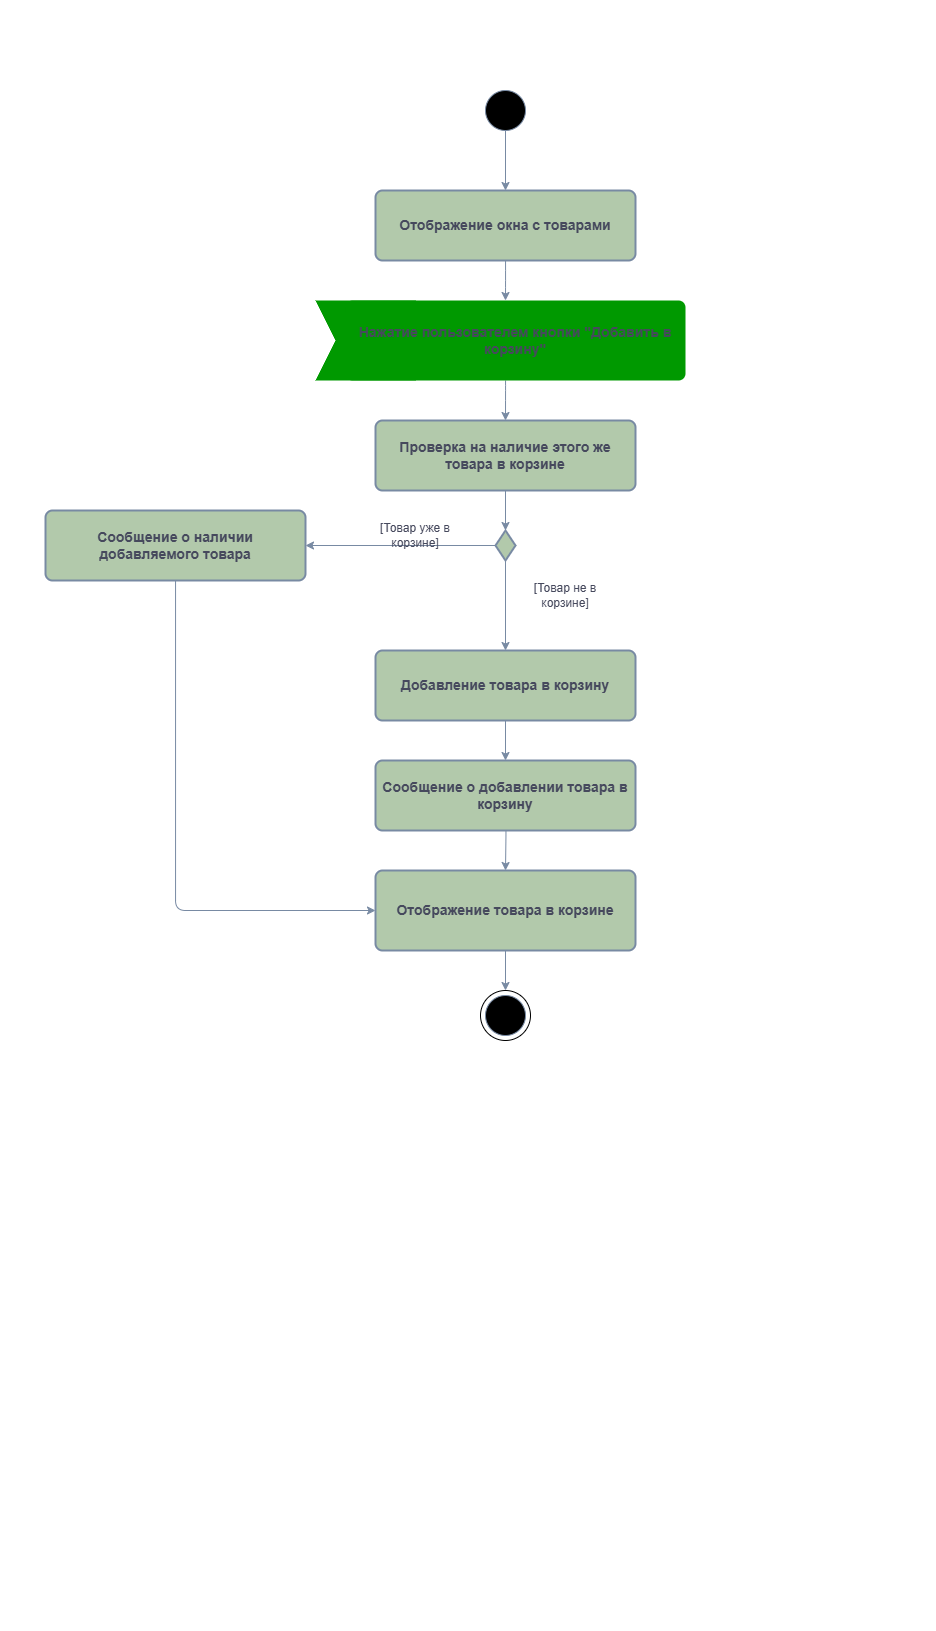

The diagram above was exported from draw.io. Its source (the exported page's mxGraphModel, read from the mxfile embedded in the PNG):
<mxGraphModel dx="1827" dy="1666" grid="1" gridSize="10" guides="1" tooltips="1" connect="1" arrows="1" fold="1" page="1" pageScale="1" pageWidth="827" pageHeight="1169" background="#FFFFFF" math="0" shadow="0">
  <root>
    <mxCell id="0" />
    <mxCell id="1" parent="0" />
    <mxCell id="K6HCk1tsAgLE9_qAehCi-262" value="" style="rounded=0;whiteSpace=wrap;html=1;strokeColor=#788AA3;fontColor=#46495D;fillColor=#B2C9AB;" parent="1" vertex="1">
      <mxGeometry x="10" y="-10" width="10" as="geometry" />
    </mxCell>
    <mxCell id="K6HCk1tsAgLE9_qAehCi-263" value="" style="rounded=0;whiteSpace=wrap;html=1;strokeColor=#788AA3;fontColor=#46495D;fillColor=#B2C9AB;" parent="1" vertex="1">
      <mxGeometry x="880" y="660" width="10" as="geometry" />
    </mxCell>
    <mxCell id="K6HCk1tsAgLE9_qAehCi-264" style="edgeStyle=orthogonalEdgeStyle;orthogonalLoop=1;jettySize=auto;html=1;entryX=0.5;entryY=0;entryDx=0;entryDy=0;strokeColor=#788AA3;fontColor=#46495D;fillColor=#B2C9AB;" parent="1" source="K6HCk1tsAgLE9_qAehCi-265" target="K6HCk1tsAgLE9_qAehCi-267" edge="1">
      <mxGeometry relative="1" as="geometry" />
    </mxCell>
    <mxCell id="K6HCk1tsAgLE9_qAehCi-265" value="" style="ellipse;whiteSpace=wrap;html=1;aspect=fixed;strokeColor=#788AA3;fontColor=#46495D;fillColor=#000000;" parent="1" vertex="1">
      <mxGeometry x="440" y="-880" width="40" height="40" as="geometry" />
    </mxCell>
    <mxCell id="K6HCk1tsAgLE9_qAehCi-266" style="edgeStyle=orthogonalEdgeStyle;orthogonalLoop=1;jettySize=auto;html=1;strokeColor=#788AA3;fontColor=#46495D;fillColor=#B2C9AB;" parent="1" source="K6HCk1tsAgLE9_qAehCi-267" edge="1">
      <mxGeometry relative="1" as="geometry">
        <mxPoint x="460" y="-670" as="targetPoint" />
      </mxGeometry>
    </mxCell>
    <mxCell id="K6HCk1tsAgLE9_qAehCi-267" value="&lt;font style=&quot;font-size: 14px;&quot;&gt;&lt;b&gt;Отображение окна с товарами&lt;br&gt;&lt;/b&gt;&lt;/font&gt;" style="rounded=1;whiteSpace=wrap;html=1;absoluteArcSize=1;arcSize=14;strokeWidth=2;strokeColor=#788AA3;fontColor=#46495D;fillColor=#B2C9AB;" parent="1" vertex="1">
      <mxGeometry x="330" y="-780" width="260" height="70" as="geometry" />
    </mxCell>
    <mxCell id="K6HCk1tsAgLE9_qAehCi-268" value="" style="shape=step;perimeter=stepPerimeter;whiteSpace=wrap;html=1;fixedSize=1;strokeColor=none;fontColor=#46495D;fillColor=#009900;" parent="1" vertex="1">
      <mxGeometry x="270" y="-670" width="120" height="80" as="geometry" />
    </mxCell>
    <mxCell id="K6HCk1tsAgLE9_qAehCi-269" style="edgeStyle=orthogonalEdgeStyle;orthogonalLoop=1;jettySize=auto;html=1;entryX=0.5;entryY=0;entryDx=0;entryDy=0;strokeColor=#788AA3;fontColor=#46495D;fillColor=#B2C9AB;" parent="1" source="K6HCk1tsAgLE9_qAehCi-270" target="K6HCk1tsAgLE9_qAehCi-272" edge="1">
      <mxGeometry relative="1" as="geometry">
        <Array as="points">
          <mxPoint x="460" y="-580" />
          <mxPoint x="460" y="-580" />
        </Array>
      </mxGeometry>
    </mxCell>
    <mxCell id="K6HCk1tsAgLE9_qAehCi-270" value="&lt;b style=&quot;font-size: 14px;&quot;&gt;Нажатие пользователем кнопки &quot;Добавить в корзину&quot;&lt;br&gt;&lt;/b&gt;" style="rounded=1;whiteSpace=wrap;html=1;absoluteArcSize=1;arcSize=14;strokeWidth=2;strokeColor=none;fontColor=#46495D;fillColor=#009900;" parent="1" vertex="1">
      <mxGeometry x="300" y="-670" width="340" height="80" as="geometry" />
    </mxCell>
    <mxCell id="K6HCk1tsAgLE9_qAehCi-271" style="edgeStyle=orthogonalEdgeStyle;orthogonalLoop=1;jettySize=auto;html=1;exitX=0.5;exitY=1;exitDx=0;exitDy=0;entryX=0.5;entryY=0;entryDx=0;entryDy=0;strokeColor=#788AA3;fontColor=#46495D;fillColor=#B2C9AB;" parent="1" target="K6HCk1tsAgLE9_qAehCi-274" edge="1">
      <mxGeometry relative="1" as="geometry">
        <mxPoint x="460.0000000000002" y="-180" as="sourcePoint" />
      </mxGeometry>
    </mxCell>
    <mxCell id="K6HCk1tsAgLE9_qAehCi-272" value="&lt;font style=&quot;font-size: 14px;&quot;&gt;&lt;b&gt;Проверка на наличие этого же товара в корзине&lt;br&gt;&lt;/b&gt;&lt;/font&gt;" style="rounded=1;whiteSpace=wrap;html=1;absoluteArcSize=1;arcSize=14;strokeWidth=2;strokeColor=#788AA3;fontColor=#46495D;fillColor=#B2C9AB;" parent="1" vertex="1">
      <mxGeometry x="330" y="-550" width="260" height="70" as="geometry" />
    </mxCell>
    <mxCell id="K6HCk1tsAgLE9_qAehCi-273" style="edgeStyle=orthogonalEdgeStyle;orthogonalLoop=1;jettySize=auto;html=1;exitX=0.5;exitY=1;exitDx=0;exitDy=0;entryX=0.5;entryY=0;entryDx=0;entryDy=0;strokeColor=#788AA3;fontColor=#46495D;fillColor=#B2C9AB;" parent="1" source="K6HCk1tsAgLE9_qAehCi-274" target="K6HCk1tsAgLE9_qAehCi-276" edge="1">
      <mxGeometry relative="1" as="geometry" />
    </mxCell>
    <mxCell id="K6HCk1tsAgLE9_qAehCi-274" value="&lt;font style=&quot;font-size: 14px;&quot;&gt;&lt;b&gt;Отображение товара в корзине&lt;/b&gt;&lt;br&gt;&lt;/font&gt;" style="rounded=1;whiteSpace=wrap;html=1;absoluteArcSize=1;arcSize=14;strokeWidth=2;strokeColor=#788AA3;fontColor=#46495D;fillColor=#B2C9AB;" parent="1" vertex="1">
      <mxGeometry x="330" y="-100" width="260" height="80" as="geometry" />
    </mxCell>
    <mxCell id="K6HCk1tsAgLE9_qAehCi-275" value="" style="ellipse;whiteSpace=wrap;html=1;aspect=fixed;strokeColor=#788AA3;fontColor=#46495D;fillColor=#000000;" parent="1" vertex="1">
      <mxGeometry x="440" y="25" width="40" height="40" as="geometry" />
    </mxCell>
    <mxCell id="K6HCk1tsAgLE9_qAehCi-276" value="" style="ellipse;whiteSpace=wrap;html=1;aspect=fixed;strokeColor=#000000;fontColor=#46495D;fillColor=none;" parent="1" vertex="1">
      <mxGeometry x="435" y="20" width="50" height="50" as="geometry" />
    </mxCell>
    <mxCell id="K6HCk1tsAgLE9_qAehCi-277" value="" style="edgeStyle=orthogonalEdgeStyle;orthogonalLoop=1;jettySize=auto;html=1;exitX=0.5;exitY=1;exitDx=0;exitDy=0;entryX=0.5;entryY=0;entryDx=0;entryDy=0;strokeColor=#788AA3;fontColor=#46495D;fillColor=#B2C9AB;" parent="1" source="K6HCk1tsAgLE9_qAehCi-282" target="K6HCk1tsAgLE9_qAehCi-279" edge="1">
      <mxGeometry relative="1" as="geometry">
        <mxPoint x="460" y="-480" as="sourcePoint" />
        <mxPoint x="460" y="-330" as="targetPoint" />
      </mxGeometry>
    </mxCell>
    <mxCell id="K6HCk1tsAgLE9_qAehCi-278" style="edgeStyle=orthogonalEdgeStyle;orthogonalLoop=1;jettySize=auto;html=1;exitX=0.5;exitY=1;exitDx=0;exitDy=0;entryX=0.5;entryY=0;entryDx=0;entryDy=0;strokeColor=#788AA3;fontColor=#46495D;fillColor=#B2C9AB;" parent="1" source="K6HCk1tsAgLE9_qAehCi-279" target="K6HCk1tsAgLE9_qAehCi-285" edge="1">
      <mxGeometry relative="1" as="geometry" />
    </mxCell>
    <mxCell id="K6HCk1tsAgLE9_qAehCi-279" value="&lt;font style=&quot;font-size: 14px;&quot;&gt;&lt;b&gt;Добавление товара в корзину&lt;br&gt;&lt;/b&gt;&lt;/font&gt;" style="rounded=1;whiteSpace=wrap;html=1;absoluteArcSize=1;arcSize=14;strokeWidth=2;strokeColor=#788AA3;fontColor=#46495D;fillColor=#B2C9AB;" parent="1" vertex="1">
      <mxGeometry x="330" y="-320" width="260" height="70" as="geometry" />
    </mxCell>
    <mxCell id="K6HCk1tsAgLE9_qAehCi-280" value="" style="edgeStyle=orthogonalEdgeStyle;orthogonalLoop=1;jettySize=auto;html=1;exitX=0.5;exitY=1;exitDx=0;exitDy=0;entryX=0.5;entryY=0;entryDx=0;entryDy=0;strokeColor=#788AA3;fontColor=#46495D;fillColor=#B2C9AB;" parent="1" source="K6HCk1tsAgLE9_qAehCi-272" target="K6HCk1tsAgLE9_qAehCi-282" edge="1">
      <mxGeometry relative="1" as="geometry">
        <mxPoint x="460" y="-480" as="sourcePoint" />
        <mxPoint x="460" y="-320" as="targetPoint" />
      </mxGeometry>
    </mxCell>
    <mxCell id="K6HCk1tsAgLE9_qAehCi-281" style="edgeStyle=orthogonalEdgeStyle;orthogonalLoop=1;jettySize=auto;html=1;exitX=0;exitY=0.5;exitDx=0;exitDy=0;exitPerimeter=0;entryX=1;entryY=0.5;entryDx=0;entryDy=0;strokeColor=#788AA3;fontColor=#46495D;fillColor=#B2C9AB;" parent="1" source="K6HCk1tsAgLE9_qAehCi-282" target="K6HCk1tsAgLE9_qAehCi-284" edge="1">
      <mxGeometry relative="1" as="geometry" />
    </mxCell>
    <mxCell id="K6HCk1tsAgLE9_qAehCi-282" value="" style="strokeWidth=2;html=1;shape=mxgraph.flowchart.decision;whiteSpace=wrap;strokeColor=#788AA3;fontColor=#46495D;fillColor=#B2C9AB;" parent="1" vertex="1">
      <mxGeometry x="450" y="-440" width="20" height="30" as="geometry" />
    </mxCell>
    <mxCell id="K6HCk1tsAgLE9_qAehCi-291" style="edgeStyle=orthogonalEdgeStyle;orthogonalLoop=1;jettySize=auto;html=1;entryX=0;entryY=0.5;entryDx=0;entryDy=0;strokeColor=#788AA3;fontColor=#46495D;fillColor=#B2C9AB;" parent="1" source="K6HCk1tsAgLE9_qAehCi-284" target="K6HCk1tsAgLE9_qAehCi-274" edge="1">
      <mxGeometry relative="1" as="geometry">
        <Array as="points">
          <mxPoint x="130" y="-60" />
        </Array>
      </mxGeometry>
    </mxCell>
    <mxCell id="K6HCk1tsAgLE9_qAehCi-284" value="&lt;font style=&quot;font-size: 14px;&quot;&gt;&lt;b&gt;Сообщение о наличии добавляемого товара&lt;/b&gt;&lt;br&gt;&lt;/font&gt;" style="rounded=1;whiteSpace=wrap;html=1;absoluteArcSize=1;arcSize=14;strokeWidth=2;strokeColor=#788AA3;fontColor=#46495D;fillColor=#B2C9AB;" parent="1" vertex="1">
      <mxGeometry y="-460" width="260" height="70" as="geometry" />
    </mxCell>
    <mxCell id="K6HCk1tsAgLE9_qAehCi-285" value="&lt;font style=&quot;font-size: 14px;&quot;&gt;&lt;b&gt;Сообщение о добавлении товара в корзину&lt;br&gt;&lt;/b&gt;&lt;/font&gt;" style="rounded=1;whiteSpace=wrap;html=1;absoluteArcSize=1;arcSize=14;strokeWidth=2;strokeColor=#788AA3;fontColor=#46495D;fillColor=#B2C9AB;" parent="1" vertex="1">
      <mxGeometry x="330" y="-210" width="260" height="70" as="geometry" />
    </mxCell>
    <mxCell id="K6HCk1tsAgLE9_qAehCi-286" value="[Товар не в корзине]" style="text;html=1;align=center;verticalAlign=middle;whiteSpace=wrap;rounded=0;fontColor=#46495D;" parent="1" vertex="1">
      <mxGeometry x="470" y="-390" width="100" height="30" as="geometry" />
    </mxCell>
    <mxCell id="K6HCk1tsAgLE9_qAehCi-287" value="[Товар уже в корзине]" style="text;html=1;align=center;verticalAlign=middle;whiteSpace=wrap;rounded=0;fontColor=#46495D;" parent="1" vertex="1">
      <mxGeometry x="310" y="-450" width="120" height="30" as="geometry" />
    </mxCell>
    <mxCell id="K6HCk1tsAgLE9_qAehCi-288" value="" style="rounded=0;whiteSpace=wrap;html=1;strokeColor=#788AA3;fontColor=#46495D;fillColor=#B2C9AB;" parent="1" vertex="1">
      <mxGeometry x="-45" y="-970" width="5" as="geometry" />
    </mxCell>
    <mxCell id="K6HCk1tsAgLE9_qAehCi-289" value="" style="rounded=0;whiteSpace=wrap;html=1;strokeColor=#788AA3;fontColor=#46495D;fillColor=#B2C9AB;" parent="1" vertex="1">
      <mxGeometry x="860" y="150" height="10" as="geometry" />
    </mxCell>
  </root>
</mxGraphModel>